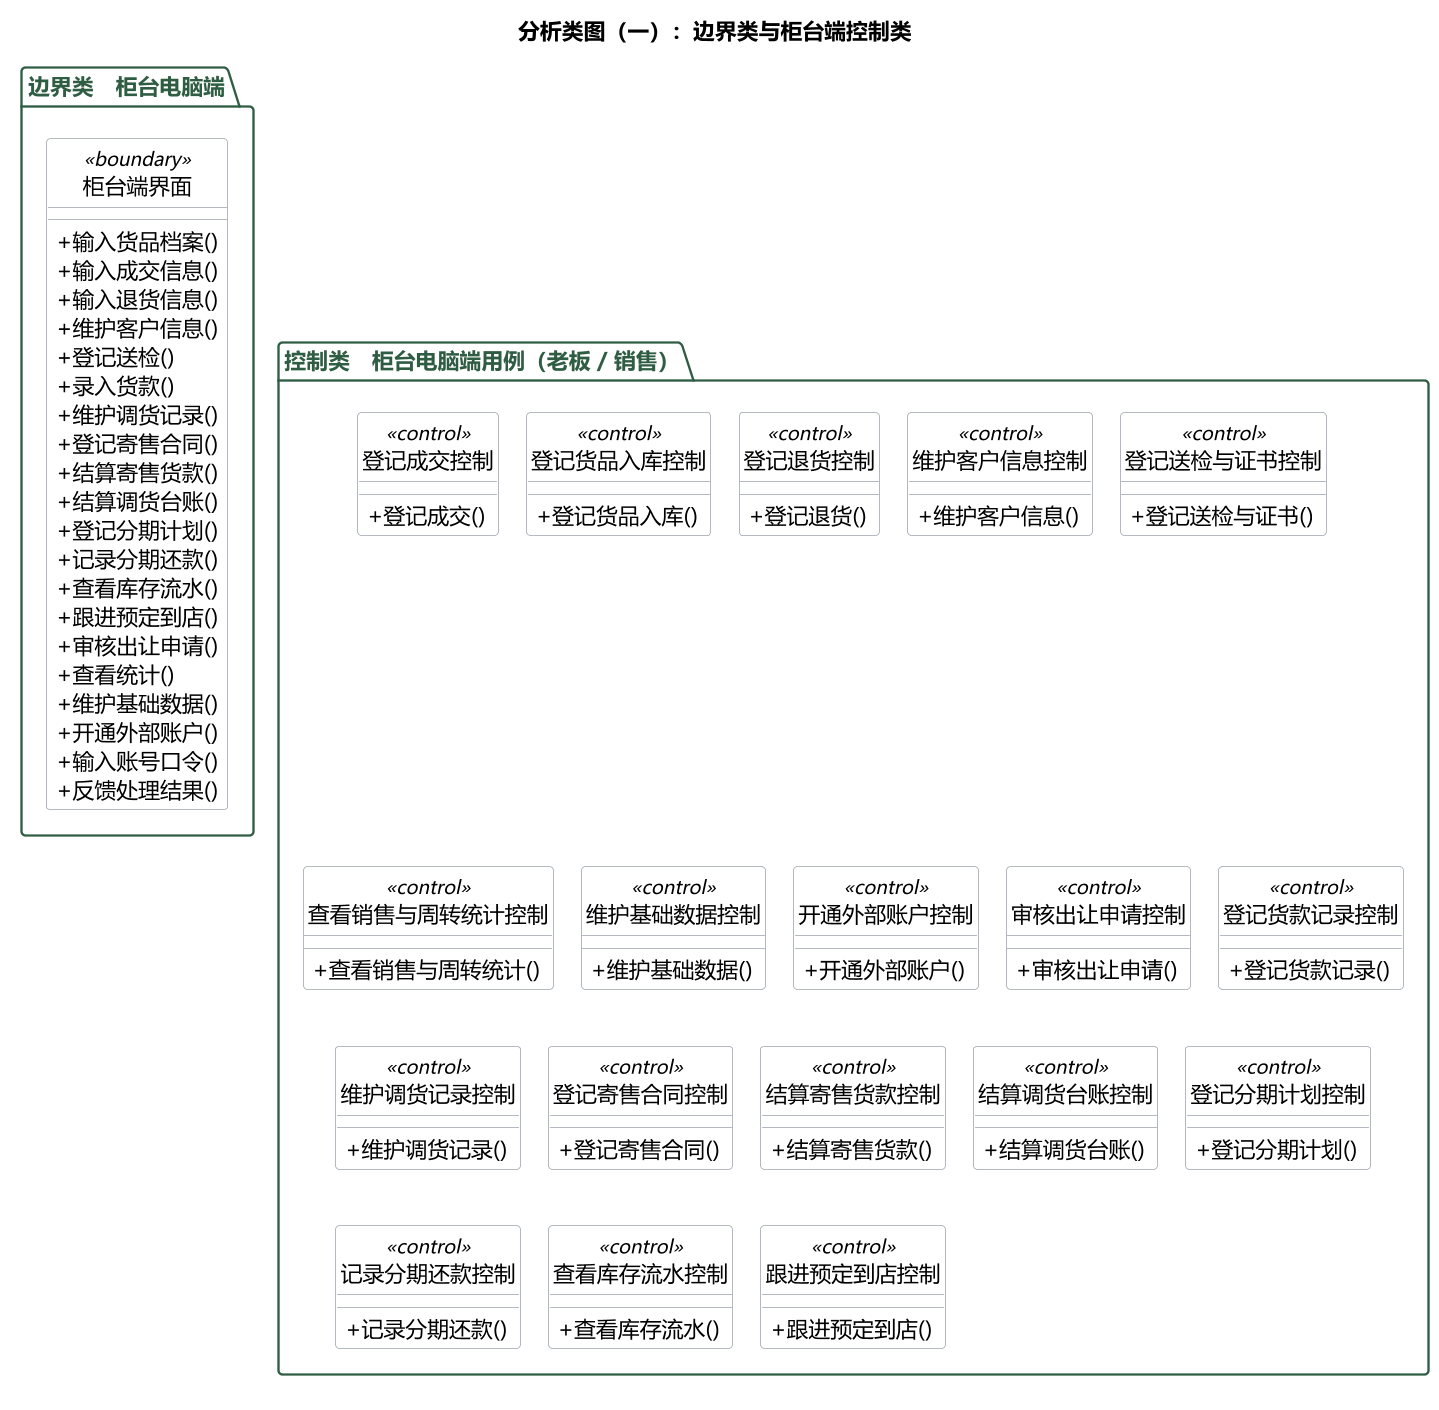

The diagram above was rendered by PlantUML. Its source (embedded in the PNG):
@startuml
!pragma layout smetana
skinparam backgroundColor #FFFFFF
skinparam defaultFontName "Microsoft YaHei"
skinparam dpi 150
skinparam shadowing false
skinparam nodesep 14
skinparam ranksep 24
skinparam ArrowColor #374151
skinparam PackageBorderColor #2F5D43
skinparam PackageFontColor #2F5D43
skinparam classBorderColor #9CA3AF
skinparam classAttributeIconSize 0
hide circle
skinparam classBackgroundColor #FFFFFF

title 分析类图（一）：边界类与柜台端控制类

' 边界类按外部系统划分；控制类一个用例一个，此图只放柜台电脑端（老板、销售）一侧。
' 微信小程序一侧见图（二）；两个外系统共同的登录控制也放在图（二）。
' 边界类到控制类的对应关系见表 1-1。

package "边界类　柜台电脑端" {
  class "柜台端界面" as B1 <<boundary>> {
    + 输入货品档案()
    + 输入成交信息()
    + 输入退货信息()
    + 维护客户信息()
    + 登记送检()
    + 录入货款()
    + 维护调货记录()
    + 登记寄售合同()
    + 结算寄售货款()
    + 结算调货台账()
    + 登记分期计划()
    + 记录分期还款()
    + 查看库存流水()
    + 跟进预定到店()
    + 审核出让申请()
    + 查看统计()
    + 维护基础数据()
    + 开通外部账户()
    + 输入账号口令()
    + 反馈处理结果()
  }
}

package "控制类　柜台电脑端用例（老板 / 销售）" {
  class "登记成交控制" as K01 <<control>> {
    + 登记成交()
  }
  class "登记货品入库控制" as K02 <<control>> {
    + 登记货品入库()
  }
  class "登记退货控制" as K03 <<control>> {
    + 登记退货()
  }
  class "维护客户信息控制" as K04 <<control>> {
    + 维护客户信息()
  }
  class "登记送检与证书控制" as K05 <<control>> {
    + 登记送检与证书()
  }
  class "查看销售与周转统计控制" as K06 <<control>> {
    + 查看销售与周转统计()
  }
  class "维护基础数据控制" as K07 <<control>> {
    + 维护基础数据()
  }
  class "开通外部账户控制" as K12 <<control>> {
    + 开通外部账户()
  }
  class "审核出让申请控制" as K18 <<control>> {
    + 审核出让申请()
  }
  class "登记货款记录控制" as K19 <<control>> {
    + 登记货款记录()
  }
  class "维护调货记录控制" as K20 <<control>> {
    + 维护调货记录()
  }
  class "登记寄售合同控制" as K21 <<control>> {
    + 登记寄售合同()
  }
  class "结算寄售货款控制" as K22 <<control>> {
    + 结算寄售货款()
  }
  class "结算调货台账控制" as K23 <<control>> {
    + 结算调货台账()
  }
  class "登记分期计划控制" as K24 <<control>> {
    + 登记分期计划()
  }
  class "记录分期还款控制" as K25 <<control>> {
    + 记录分期还款()
  }
  class "查看库存流水控制" as K26 <<control>> {
    + 查看库存流水()
  }
  class "跟进预定到店控制" as K28 <<control>> {
    + 跟进预定到店()
  }
}
@enduml